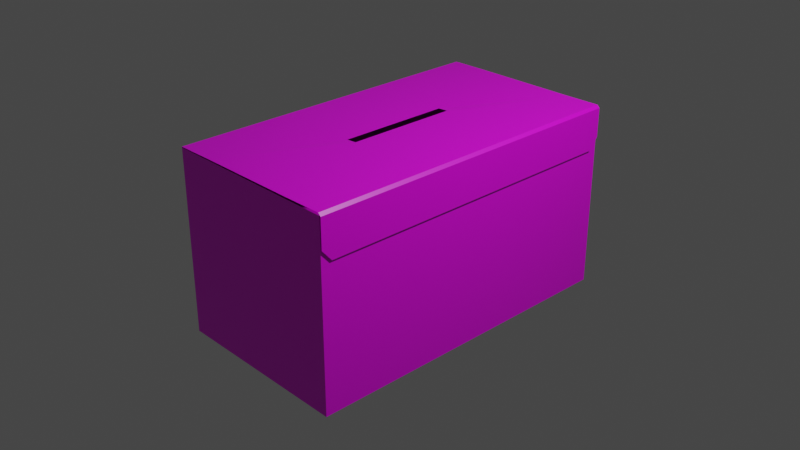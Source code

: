 # Source: Voting_Box.blend  (saved by Blender 2.81.16; exported with 4.5.12 LTS)
import bpy
from mathutils import Matrix  # noqa: F401  (used for matrix-valued properties, if any)

bpy.ops.wm.read_factory_settings(use_empty=True)
scene = bpy.context.scene
scene.name = 'Scene'

# ---- collections
col_collection = bpy.data.collections.new('Collection'); scene.collection.children.link(col_collection)

# ---- images (referenced by path relative to the original .blend; pixels are not part of the script)
import os
ASSET_DIR = os.environ.get("B2B_ASSET_DIR", "")  # directory of the original .blend (textures are referenced by path, not embedded)
HERE = os.path.dirname(os.path.abspath(__file__))  # packed textures are extracted next to this script under _unpacked/

def load_image(name, relpath, width, height, colorspace="sRGB"):
    """Load a texture the original file referenced (path relative to the .blend, or extracted next to this script)."""
    p = next((c for c in (os.path.join(HERE, relpath), os.path.join(ASSET_DIR, relpath)) if relpath and os.path.exists(c)), "")
    if p:
        img = bpy.data.images.load(p, check_existing=True)
        img.name = name
    else:  # same state as the original file: an image datablock whose file is absent (Cycles renders it pink)
        img = bpy.data.images.new(name, width, height)
        img.source = "FILE"
        img.filepath = "//" + (relpath or name)
    img.colorspace_settings.name = colorspace
    return img
img_voting_box = load_image('Voting box', 'Texters/Voting box.png', 1024, 1024, 'sRGB')

# ---- materials (node trees are filled in below, after node groups)
mat_material = bpy.data.materials.new('Material')
mat_material.alpha_threshold = 0.0
mat_material.use_transparent_shadow = False
mat_material.line_color = (0.0, 0.0, 0.0, 1.0)

# ---- material node trees
mat_material.use_nodes = True; mat_material.node_tree.nodes.clear()
_N = mat_material.node_tree.nodes; _L = mat_material.node_tree.links
n0 = _N.new('ShaderNodeOutputMaterial'); n0.name = 'Material Output'; n0.location = (300, 300)
n1 = _N.new('ShaderNodeBsdfPrincipled'); n1.name = 'Principled BSDF'; n1.location = (10, 300)
n1.distribution = 'GGX'
n1.subsurface_method = 'BURLEY'
n1.inputs[2].default_value = 0.4
n1.inputs[3].default_value = 1.45
n1.inputs[27].default_value = (0.0, 0.0, 0.0, 1.0)
n1.inputs[28].default_value = 1.0
n2 = _N.new('ShaderNodeTexImage'); n2.name = 'Image Texture'; n2.location = (-330, 290)
n2.image = img_voting_box
_L.new(n1.outputs[0], n0.inputs[0])
_L.new(n2.outputs[0], n1.inputs[0])
n0.is_active_output = True

# ---- world
world_world = bpy.data.worlds.new('World'); scene.world = world_world
world_world.use_nodes = True; world_world.node_tree.nodes.clear()
_N = world_world.node_tree.nodes; _L = world_world.node_tree.links
n0 = _N.new('ShaderNodeOutputWorld'); n0.name = 'World Output'; n0.location = (300, 300)
n1 = _N.new('ShaderNodeBackground'); n1.name = 'Background'; n1.location = (10, 300)
n1.inputs[0].default_value = (0.05088, 0.05088, 0.05088, 1.0)
_L.new(n1.outputs[0], n0.inputs[0])
n0.is_active_output = True
world_world.color = (0.05088, 0.05088, 0.05088)
world_world.use_sun_shadow = False
world_world.sun_shadow_jitter_overblur = 0.0

# ---- cameras
cam_camera = bpy.data.cameras.new('Camera')
cam_camera.clip_end = 100.0
cam_camera.ortho_scale = 7.314

# ---- lights
light_light = bpy.data.lights.new('Light', 'POINT')
light_light.transmission_factor = 0.0
light_light.energy = 1000.0
light_light.shadow_soft_size = 0.1
light_light.shadow_maximum_resolution = 0.006
light_light.use_absolute_resolution = True

# ---- meshes
me_cube = bpy.data.meshes.new('Cube')
me_cube.from_pydata([(0.7248, 1.834, -1.573), (0.7248, -1.834, -1.573), (-1.275, 1.834, 0.4343), (-1.275, 1.834, -1.573), (-1.275, -1.834, 0.4343), (-1.275, -1.834, -1.573), (0.7248, -1.834, 0.4273), (-1.275, -1.834, 0.4273), (0.7248, 1.834, 0.4273), (-1.275, 1.834, 0.4273), (0.7417, 1.727, -0.01516), (0.7417, -1.727, -0.01516), (0.7417, 1.834, 0.1086), (0.7417, -1.834, 0.1086), (0.7129, 1.834, 0.4526), (0.7417, 1.834, 0.4237), (0.7417, -1.834, 0.4237), (0.7129, -1.834, 0.4526), (0.3097, 1.834, 0.4465), (-0.872, 1.834, 0.4404), (-0.8546, -1.834, 0.4404), (0.2923, -1.834, 0.4465), (-1.275, 0.6112, -1.573), (-1.275, -0.6112, -1.573), (-1.275, -0.6112, 0.4343), (-1.275, 0.6112, 0.4343), (0.7248, -0.6112, -1.573), (0.7248, 0.6112, -1.573), (0.7248, 0.6112, 0.4273), (0.7248, -0.6112, 0.4273), (-1.275, -0.6112, 0.4273), (-1.275, 0.6112, 0.4273), (0.7417, 0.5756, -0.01516), (0.7417, -0.5756, -0.01516), (0.7417, -0.6112, 0.1086), (0.7417, 0.6112, 0.1086), (0.7129, 0.6112, 0.4526), (0.7129, -0.6112, 0.4526), (0.7417, -0.6112, 0.4237), (0.7417, 0.6112, 0.4237), (-0.2232, 0.6112, 0.4465), (-0.2232, -0.6112, 0.4465), (-0.3391, 0.6112, 0.4404), (-0.3391, -0.6112, 0.4404), (0.7417, 1.834, 0.1738), (0.7417, -1.834, 0.1738), (0.7417, 0.6112, 0.1738), (0.7417, -0.6112, 0.1738)], [], [(1, 6, 7, 5), (22, 31, 9, 3), (23, 26, 1, 5), (26, 29, 6, 1), (3, 9, 8, 0), (24, 30, 7, 4), (34, 13, 11, 33), (43, 24, 4, 20), (37, 17, 16, 38), (47, 45, 13, 34), (37, 41, 21, 17), (41, 43, 20, 21), (18, 19, 42, 40), (14, 18, 40, 36), (36, 40, 41, 37), (44, 46, 35, 12), (46, 47, 34, 35), (14, 36, 39, 15), (36, 37, 38, 39), (19, 2, 25, 42), (42, 25, 24, 43), (12, 35, 32, 10), (35, 34, 33, 32), (2, 9, 31, 25), (25, 31, 30, 24), (0, 8, 28, 27), (27, 28, 29, 26), (3, 0, 27, 22), (22, 27, 26, 23), (5, 7, 30, 23), (23, 30, 31, 22), (39, 38, 47, 46), (15, 39, 46, 44), (38, 16, 45, 47)])
_uv = me_cube.uv_layers.new(name='UVMap')
_uv.uv.foreach_set('vector', [0.7644, 0.6674, 0.7644, 0.9029, 0.5289, 0.9029, 0.5289, 0.6674, 0.5289, 0.3795, 0.2933, 0.3795, 0.2934, 0.2355, 0.5289, 0.2356, 0.5289, 0.5234, 0.7644, 0.5234, 0.7644, 0.6674, 0.5289, 0.6674, 0.7644, 0.5234, 0.9999, 0.5235, 0.9999, 0.6674, 0.7644, 0.6674, 0.5289, 0.2356, 0.5289, 9.501e-05, 0.7644, 0.0001115, 0.7644, 0.2356, 0.2907, 0.5235, 0.2933, 0.5235, 0.2932, 0.6674, 0.2907, 0.6674, 0.01468, 0.5234, 0.01467, 0.6674, 9.501e-05, 0.6549, 9.735e-05, 0.5193, 0.1805, 0.5235, 0.2907, 0.5235, 0.2907, 0.6674, 0.1805, 0.6674, 0.0566, 0.5234, 0.05659, 0.6674, 0.05179, 0.6674, 0.05179, 0.5234, 0.02236, 0.5234, 0.02236, 0.6674, 0.01467, 0.6674, 0.01468, 0.5234, 0.0566, 0.5234, 0.1669, 0.5235, 0.1669, 0.6674, 0.05659, 0.6674, 0.1669, 0.5235, 0.1805, 0.5235, 0.1805, 0.6674, 0.1669, 0.6674, 0.1669, 0.2355, 0.1806, 0.2355, 0.1805, 0.3795, 0.1669, 0.3795, 0.05662, 0.2355, 0.1669, 0.2355, 0.1669, 0.3795, 0.05661, 0.3795, 0.05661, 0.3795, 0.1669, 0.3795, 0.1669, 0.5235, 0.0566, 0.5234, 0.02238, 0.2355, 0.02237, 0.3795, 0.01468, 0.3795, 0.0147, 0.2355, 0.02237, 0.3795, 0.02236, 0.5234, 0.01468, 0.5234, 0.01468, 0.3795, 0.05662, 0.2355, 0.05661, 0.3795, 0.0518, 0.3795, 0.05181, 0.2355, 0.05661, 0.3795, 0.0566, 0.5234, 0.05179, 0.5234, 0.0518, 0.3795, 0.1806, 0.2355, 0.2909, 0.2355, 0.2908, 0.3794, 0.1805, 0.3795, 0.1805, 0.3795, 0.2908, 0.3794, 0.2907, 0.5235, 0.1805, 0.5235, 0.0147, 0.2355, 0.01468, 0.3795, 0.0001043, 0.3836, 0.0001155, 0.248, 0.01468, 0.3795, 0.01468, 0.5234, 9.735e-05, 0.5193, 0.0001043, 0.3836, 0.2909, 0.2355, 0.2934, 0.2355, 0.2933, 0.3795, 0.2908, 0.3794, 0.2908, 0.3794, 0.2933, 0.3795, 0.2933, 0.5235, 0.2907, 0.5235, 0.7644, 0.2356, 0.9999, 0.2356, 0.9999, 0.3795, 0.7644, 0.3795, 0.7644, 0.3795, 0.9999, 0.3795, 0.9999, 0.5235, 0.7644, 0.5234, 0.5289, 0.2356, 0.7644, 0.2356, 0.7644, 0.3795, 0.5289, 0.3795, 0.5289, 0.3795, 0.7644, 0.3795, 0.7644, 0.5234, 0.5289, 0.5234, 0.5289, 0.6674, 0.2932, 0.6674, 0.2933, 0.5235, 0.5289, 0.5234, 0.5289, 0.5234, 0.2933, 0.5235, 0.2933, 0.3795, 0.5289, 0.3795, 0.0518, 0.3795, 0.05179, 0.5234, 0.02236, 0.5234, 0.02237, 0.3795, 0.05181, 0.2355, 0.0518, 0.3795, 0.02237, 0.3795, 0.02238, 0.2355, 0.05179, 0.5234, 0.05179, 0.6674, 0.02236, 0.6674, 0.02236, 0.5234])
me_cube.materials.append(mat_material)
me_cube.use_remesh_preserve_volume = False
me_cube.use_remesh_preserve_attributes = False
me_cube.use_mirror_vertex_groups = False
me_cube.use_paint_bone_selection = False
me_cube.use_paint_mask = True
me_cube.update()

# ---- objects
ob_cube = bpy.data.objects.new('Cube', me_cube)
ob_light = bpy.data.objects.new('Light', light_light)
ob_camera = bpy.data.objects.new('Camera', cam_camera)
ob_empty = bpy.data.objects.new('Empty', None)

# ---- transforms, parenting, visibility, modifiers, constraints
ob_cube.location = (0.2752, 0.0, 0.5727)
ob_cube.lock_rotations_4d = False
ob_cube.empty_display_type = 'ARROWS'
ob_cube.lineart.crease_threshold = 0.0
ob_light.location = (4.076, 1.005, 5.904)
ob_light.rotation_euler = (0.6503, 0.05522, 1.866)
ob_light.lock_rotations_4d = False
ob_light.empty_display_type = 'ARROWS'
ob_light.color = (0.0, 0.0, 0.0, 0.0)
ob_light.lineart.crease_threshold = 0.0
ob_camera.location = (7.359, -6.926, 4.958)
ob_camera.rotation_euler = (1.109, 0.0, 0.8149)
ob_camera.lock_rotations_4d = False
ob_camera.empty_display_type = 'ARROWS'
ob_camera.color = (0.0, 0.0, 0.0, 0.0)
ob_camera.display_type = 'WIRE'
ob_camera.lineart.crease_threshold = 0.0
ob_empty.location = (1.41e-15, -3.477, 1.362)
ob_empty.rotation_euler = (1.571, -0.0, 1.571)
ob_empty.empty_display_type = 'IMAGE'
ob_empty.empty_display_size = 5.0
ob_empty.show_empty_image_perspective = False
ob_empty.lineart.crease_threshold = 0.0

# ---- collection membership
col_collection.objects.link(ob_cube)
col_collection.objects.link(ob_light)
col_collection.objects.link(ob_camera)
col_collection.objects.link(ob_empty)

# ---- scene / render settings (as saved in the file)
scene.camera = ob_camera
scene.frame_start = 1; scene.frame_end = 250; scene.frame_set(1)
scene.render.engine = 'BLENDER_EEVEE_NEXT'
scene.cycles.use_denoising = False
scene.cycles.samples = 128
scene.cycles.sampling_pattern = 'TABULATED_SOBOL'
scene.cycles.use_adaptive_sampling = False
scene.cycles.use_light_tree = False
scene.view_settings.view_transform = 'Filmic'
bpy.context.view_layer.update()
